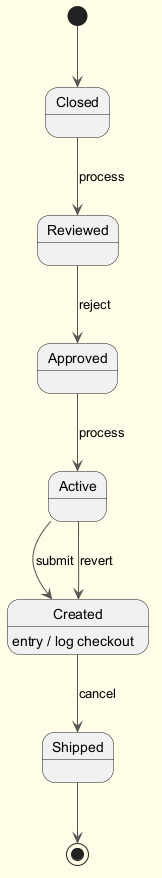

The diagram above was rendered by PlantUML. Its source (embedded in the PNG):
@startuml
skinparam backgroundColor #FFFDE7
skinparam classBackgroundColor #FFF9C4
skinparam classBorderColor #F57F17
skinparam ArrowColor #555555
[*] --> Closed
Closed --> Reviewed : process
Reviewed --> Approved : reject
Approved --> Active : process
Active --> Created : submit
Created --> Shipped : cancel
Created : entry / log checkout
Active --> Created : revert
Shipped --> [*]
@enduml